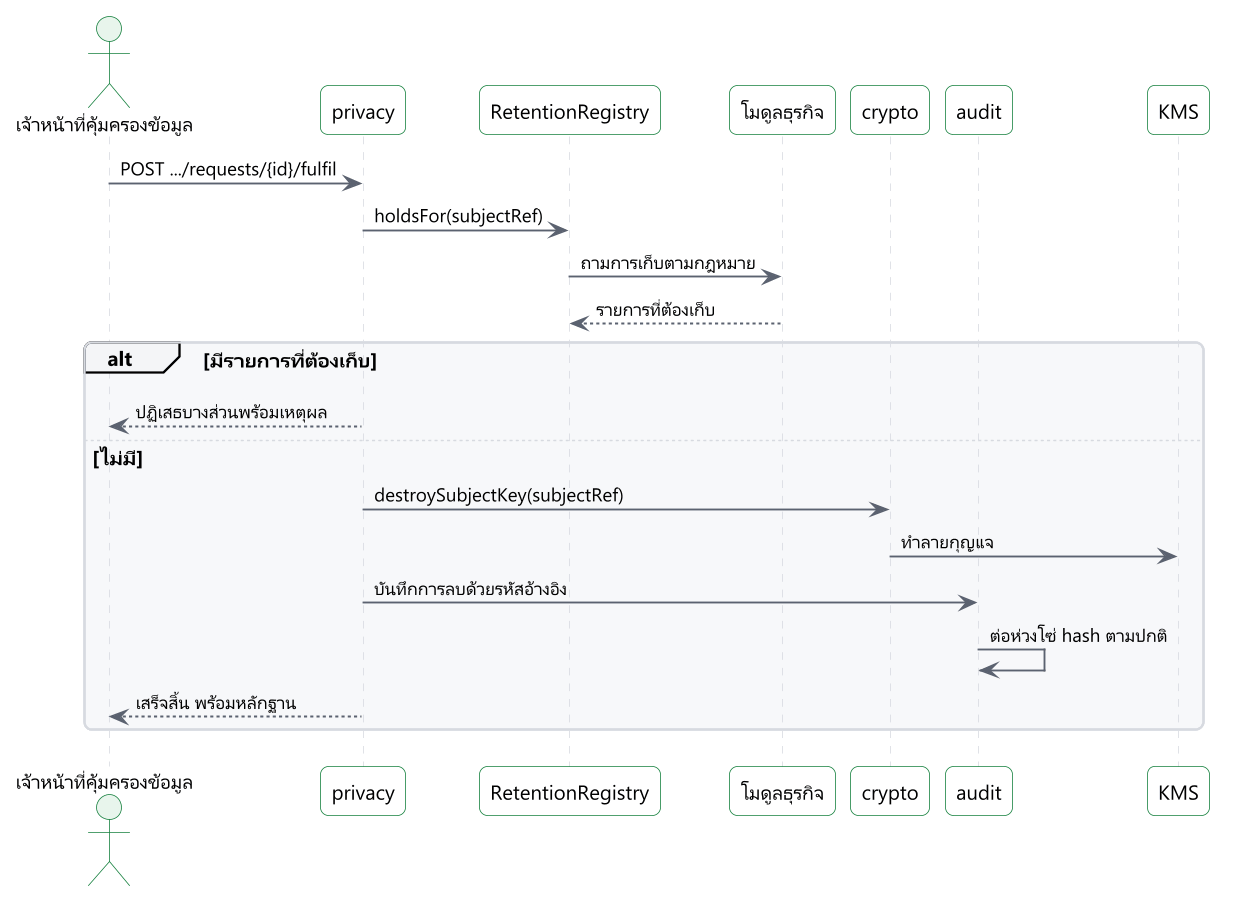

The diagram above was rendered by PlantUML. Its source (embedded in the PNG):
@startuml
!include include/common.puml
' title.th: การลบข้อมูลบุคคลโดยไม่ทำให้ห่วงโซ่บันทึกขาด
' title.en: Erasing a person with the audit chain intact
' desc.th: เจ้าหน้าที่คุ้มครองข้อมูลอนุมัติคำขอลบ ระบบถามทุกโมดูลว่ามีรายการที่กฎหมายกำหนดให้เก็บหรือไม่ หากมีให้ปฏิเสธพร้อมเหตุผล หากไม่มีให้ทำลายกุญแจของบุคคลนั้น บันทึกยังคงรหัสอ้างอิงเดิมและรายงานแสดงข้อความแทน
' desc.en: The data protection officer approves an erasure. The system asks every module whether law requires a record to be kept. If so, it refuses with the reason. Otherwise it destroys the person's key. The log keeps the same reference, and reports show a placeholder.
' law: PDPA 33
skinparam sequenceMessageAlign left
actor "$t("เจ้าหน้าที่คุ้มครองข้อมูล", "Data protection officer")" as o
participant "privacy" as p
participant "RetentionRegistry" as r
participant "$t("โมดูลธุรกิจ", "Business modules")" as m
participant "crypto" as c
participant "audit" as a
participant "KMS" as k

o -> p : POST .../requests/{id}/fulfil
p -> r : holdsFor(subjectRef)
r -> m : $t("ถามการเก็บตามกฎหมาย", "ask for legal holds")
m --> r : $t("รายการที่ต้องเก็บ", "records that must stay")
alt $t("มีรายการที่ต้องเก็บ", "a legal hold exists")
  p --> o : $t("ปฏิเสธบางส่วนพร้อมเหตุผล", "refuse in part, with the reason")
else $t("ไม่มี", "none")
  p -> c : destroySubjectKey(subjectRef)
  c -> k : $t("ทำลายกุญแจ", "destroy the key")
  p -> a : $t("บันทึกการลบด้วยรหัสอ้างอิง", "log the erasure by reference")
  a -> a : $t("ต่อห่วงโซ่ hash ตามปกติ", "extend the hash chain as usual")
  p --> o : $t("เสร็จสิ้น พร้อมหลักฐาน", "fulfilled, with evidence")
end
@enduml